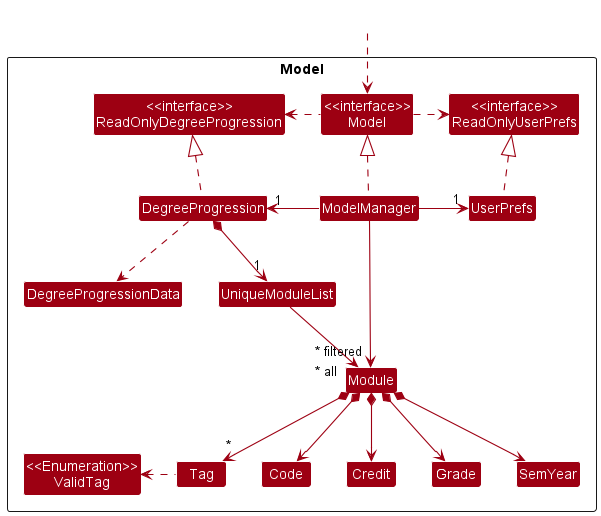

The diagram above was rendered by PlantUML. Its source (embedded in the PNG):
@startuml
!include style.puml
skinparam arrowThickness 1.1
skinparam arrowColor MODEL_COLOR
skinparam classBackgroundColor MODEL_COLOR

Package Model <<Rectangle>>{
Class "<<interface>>\nReadOnlyDegreeProgression" as ReadOnlyDegreeProgression
Class "<<interface>>\nReadOnlyUserPrefs" as ReadOnlyUserPrefs
Class "<<interface>>\nModel" as Model1
Class DegreeProgression
Class ModelManager
Class UserPrefs

Class DegreeProgressionData
Class UniqueModuleList
Class Module
Class Grade
Class SemYear
Class Code
Class Credit
Class Tag
Class "<<Enumeration>>\nValidTag" as ValidTag

}

Class HiddenOutside #FFFFFF
HiddenOutside ..> Model1

DegreeProgression .up.|> ReadOnlyDegreeProgression

ModelManager .up.|> Model1
Model1 .right.> ReadOnlyUserPrefs
Model1 .left.> ReadOnlyDegreeProgression
ModelManager -left-> "1" DegreeProgression
ModelManager -right-> "1" UserPrefs
UserPrefs .up.|> ReadOnlyUserPrefs

DegreeProgression *--> "1" UniqueModuleList
DegreeProgression .down.> DegreeProgressionData
UniqueModuleList --> "~* all" Module
Module *--> Code
Module *--> Credit
Module *--> SemYear
Module *--> Grade
Module *--> "*" Tag
Tag .left.> ValidTag

Code -[hidden]right-> Credit
Credit -[hidden]right-> Grade
Grade -[hidden]right-> SemYear

ModelManager -->"~* filtered" Module
@enduml